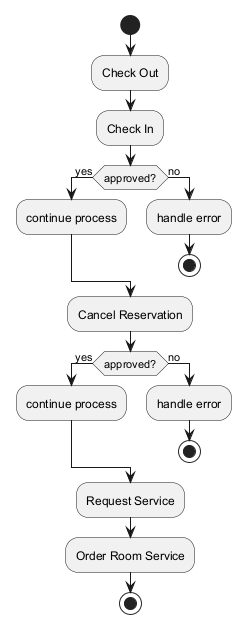

The diagram above was rendered by PlantUML. Its source (embedded in the PNG):
@startuml
skinparam monochrome true
start
:Check Out;
:Check In;
if (approved?) then (yes)
:continue process;
else (no)
:handle error;
stop
endif
:Cancel Reservation;
if (approved?) then (yes)
:continue process;
else (no)
:handle error;
stop
endif
:Request Service;
:Order Room Service;
stop
@enduml